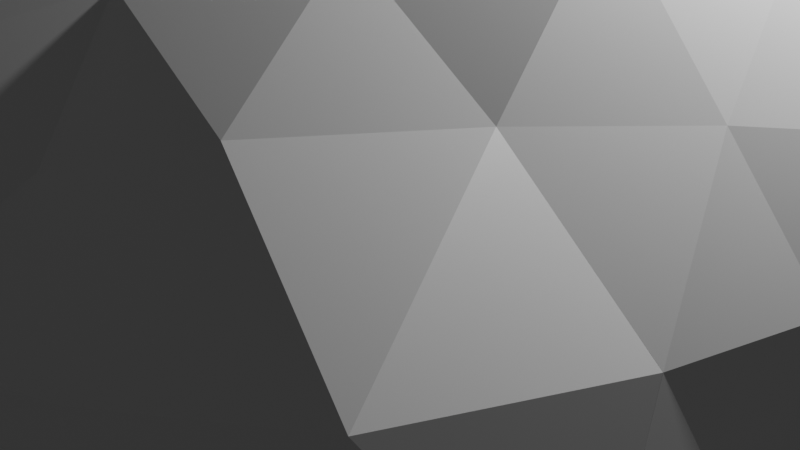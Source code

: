 # Source: asteroid_pieces.blend  (saved by Blender 4.3.34; exported with 4.5.12 LTS)
import bpy
from mathutils import Matrix  # noqa: F401  (used for matrix-valued properties, if any)

bpy.ops.wm.read_factory_settings(use_empty=True)
scene = bpy.context.scene
scene.name = 'Scene'

# ---- collections
col_collection = bpy.data.collections.new('Collection'); scene.collection.children.link(col_collection)

# ---- materials (node trees are filled in below, after node groups)
mat_surface = bpy.data.materials.new('Surface')
mat_hole = bpy.data.materials.new('Hole')
mat_holeborder = bpy.data.materials.new('HoleBorder')
mat_material = bpy.data.materials.new('Material')
mat_material.alpha_threshold = 0.0
mat_material.roughness = 0.5
mat_material.line_color = (0.0, 0.0, 0.0, 1.0)

# ---- material node trees
mat_surface.use_nodes = True; mat_surface.node_tree.nodes.clear()
_N = mat_surface.node_tree.nodes; _L = mat_surface.node_tree.links
n0 = _N.new('ShaderNodeBsdfPrincipled'); n0.name = 'Principled BSDF'; n0.location = (10, 300)
n1 = _N.new('ShaderNodeOutputMaterial'); n1.name = 'Material Output'; n1.location = (300, 300)
_L.new(n0.outputs[0], n1.inputs[0])
n1.is_active_output = True
mat_hole.use_nodes = True; mat_hole.node_tree.nodes.clear()
_N = mat_hole.node_tree.nodes; _L = mat_hole.node_tree.links
n0 = _N.new('ShaderNodeBsdfPrincipled'); n0.name = 'Principled BSDF'; n0.location = (10, 300)
n0.inputs[0].default_value = (0.0, 0.0, 0.0, 1.0)
n1 = _N.new('ShaderNodeOutputMaterial'); n1.name = 'Material Output'; n1.location = (300, 300)
_L.new(n0.outputs[0], n1.inputs[0])
n1.is_active_output = True
mat_holeborder.use_nodes = True; mat_holeborder.node_tree.nodes.clear()
_N = mat_holeborder.node_tree.nodes; _L = mat_holeborder.node_tree.links
n0 = _N.new('ShaderNodeBsdfPrincipled'); n0.name = 'Principled BSDF'; n0.location = (10, 300)
n0.inputs[0].default_value = (0.07199, 0.07199, 0.07199, 1.0)
n1 = _N.new('ShaderNodeOutputMaterial'); n1.name = 'Material Output'; n1.location = (300, 300)
_L.new(n0.outputs[0], n1.inputs[0])
n1.is_active_output = True
mat_material.use_nodes = True; mat_material.node_tree.nodes.clear()
_N = mat_material.node_tree.nodes; _L = mat_material.node_tree.links
n0 = _N.new('ShaderNodeOutputMaterial'); n0.name = 'Material Output'; n0.location = (300, 300)
n1 = _N.new('ShaderNodeBsdfPrincipled'); n1.name = 'Principled BSDF'; n1.location = (10, 300)
n1.inputs[3].default_value = 1.45
_L.new(n1.outputs[0], n0.inputs[0])
n0.is_active_output = True

# ---- world
world_world = bpy.data.worlds.new('World'); scene.world = world_world
world_world.use_nodes = True; world_world.node_tree.nodes.clear()
_N = world_world.node_tree.nodes; _L = world_world.node_tree.links
n0 = _N.new('ShaderNodeOutputWorld'); n0.name = 'World Output'; n0.location = (300, 300)
n1 = _N.new('ShaderNodeBackground'); n1.name = 'Background'; n1.location = (10, 300)
n1.inputs[0].default_value = (0.05088, 0.05088, 0.05088, 1.0)
_L.new(n1.outputs[0], n0.inputs[0])
n0.is_active_output = True
world_world.color = (0.05088, 0.05088, 0.05088)
world_world.sun_shadow_jitter_overblur = 0.0

# ---- cameras
cam_camera = bpy.data.cameras.new('Camera')
cam_camera.clip_end = 100.0
cam_camera.ortho_scale = 7.314

# ---- lights
light_light = bpy.data.lights.new('Light', 'POINT')
light_light.energy = 1000.0
light_light.shadow_soft_size = 0.1

# ---- meshes
me_icosphere_001 = bpy.data.meshes.new('Icosphere.001')
me_icosphere_001.from_pydata([(-3.528, 1.189, -0.7991), (1.794, 2.994, -0.7074), (0.3096, -1.6, 1.126), (-4.44, 0.8508, -1.717), (2.604, 3.061, -1.684), (1.039, 3.308, -1.823), (-4.418, -3.266, -0.2169), (-4.222, -1.532, -0.3644), (-4.146, 0.09693, -0.4593), (-2.404, 1.883, -0.5913), (-1.07, 2.538, -0.4714), (0.4012, 2.833, -0.5783), (3.15, 2.608, -0.2131), (3.976, 1.297, -0.235), (4.288, -0.3615, -0.622), (0.6757, -2.709, 1.728), (4.019, -1.507, 0.2049), (2.981, -1.529, 1.426), (1.593, -1.572, 1.76), (-0.669, -2.271, 1.236), (-1.86, -3.053, 1.091), (-0.6309, -0.881, 0.7485), (-1.831, 0.01271, 0.941), (-2.827, 0.7172, 0.1995), (0.6414, -0.4555, 0.9471), (1.049, 0.9557, 1.006), (1.501, 2.199, 0.2689), (2.068, -0.22, 1.305), (3.473, -0.1671, 0.5521), (2.701, 1.322, 0.672), (-0.4222, 0.5389, 0.9689), (-0.02007, 1.933, 0.5165), (-1.565, 1.432, 0.518), (-1.876, -1.53, 0.9643), (-3.118, -0.6908, 0.5168), (-3.233, -2.375, 0.5886), (2.161, -2.801, 1.66), (3.474, -2.825, 0.6286), (4.124, 0.4373, -1.799), (3.813, 2.217, -1.508), (-0.4201, 3.178, -1.72), (-5.065, -0.5211, -1.563), (-4.774, -2.405, -1.567), (0.7044, -3.33, -2.934)], [], [(0, 8, 23), (1, 11, 26), (18, 24, 2), (17, 27, 18), (16, 28, 17), (18, 27, 24), (27, 25, 24), (17, 28, 27), (28, 29, 27), (27, 29, 25), (29, 26, 25), (16, 14, 28), (14, 13, 28), (28, 13, 29), (13, 12, 29), (29, 12, 26), (12, 1, 26), (24, 21, 2), (25, 30, 24), (26, 31, 25), (24, 30, 21), (30, 22, 21), (25, 31, 30), (31, 32, 30), (30, 32, 22), (32, 23, 22), (26, 11, 31), (11, 10, 31), (31, 10, 32), (10, 9, 32), (32, 9, 23), (9, 0, 23), (21, 19, 2), (22, 33, 21), (23, 34, 22), (21, 33, 19), (33, 20, 19), (22, 34, 33), (34, 35, 33), (33, 35, 20), (23, 8, 34), (8, 7, 34), (34, 7, 35), (7, 6, 35), (19, 15, 2), (15, 18, 2), (15, 36, 18), (36, 17, 18), (36, 37, 17), (37, 16, 17), (38, 13, 14), (38, 39, 13), (39, 12, 13), (39, 4, 12), (4, 1, 12), (5, 11, 1), (5, 40, 11), (40, 10, 11), (3, 8, 0), (3, 41, 8), (41, 7, 8), (41, 42, 7), (42, 6, 7), (4, 5, 1), (35, 6, 43), (41, 3, 43), (15, 19, 43), (19, 20, 43), (10, 40, 43), (20, 35, 43), (42, 41, 43), (40, 5, 43), (3, 0, 43), (38, 14, 43), (16, 37, 43), (39, 38, 43), (5, 4, 43), (36, 15, 43), (14, 16, 43), (0, 9, 43), (4, 39, 43), (37, 36, 43), (9, 10, 43), (6, 42, 43)])
_uv = me_icosphere_001.uv_layers.new(name='UVMap')
_uv.uv.foreach_set('vector', [0.7273, 0.3149, 0.7727, 0.3149, 0.75, 0.3543, 0.5455, 0.3149, 0.5909, 0.3149, 0.5682, 0.3543, 0.4318, 0.433, 0.4773, 0.433, 0.4545, 0.4724, 0.4091, 0.3937, 0.4545, 0.3937, 0.4318, 0.433, 0.3864, 0.3543, 0.4318, 0.3543, 0.4091, 0.3937, 0.4318, 0.433, 0.4545, 0.3937, 0.4773, 0.433, 0.4545, 0.3937, 0.5, 0.3937, 0.4773, 0.433, 0.4091, 0.3937, 0.4318, 0.3543, 0.4545, 0.3937, 0.4318, 0.3543, 0.4773, 0.3543, 0.4545, 0.3937, 0.4545, 0.3937, 0.4773, 0.3543, 0.5, 0.3937, 0.4773, 0.3543, 0.5227, 0.3543, 0.5, 0.3937, 0.3864, 0.3543, 0.4091, 0.3149, 0.4318, 0.3543, 0.4091, 0.3149, 0.4545, 0.3149, 0.4318, 0.3543, 0.4318, 0.3543, 0.4545, 0.3149, 0.4773, 0.3543, 0.4545, 0.3149, 0.5, 0.3149, 0.4773, 0.3543, 0.4773, 0.3543, 0.5, 0.3149, 0.5227, 0.3543, 0.5, 0.3149, 0.5455, 0.3149, 0.5227, 0.3543, 0.6136, 0.433, 0.6591, 0.433, 0.6364, 0.4724, 0.5909, 0.3937, 0.6364, 0.3937, 0.6136, 0.433, 0.5682, 0.3543, 0.6136, 0.3543, 0.5909, 0.3937, 0.6136, 0.433, 0.6364, 0.3937, 0.6591, 0.433, 0.6364, 0.3937, 0.6818, 0.3937, 0.6591, 0.433, 0.5909, 0.3937, 0.6136, 0.3543, 0.6364, 0.3937, 0.6136, 0.3543, 0.6591, 0.3543, 0.6364, 0.3937, 0.6364, 0.3937, 0.6591, 0.3543, 0.6818, 0.3937, 0.6591, 0.3543, 0.7045, 0.3543, 0.6818, 0.3937, 0.5682, 0.3543, 0.5909, 0.3149, 0.6136, 0.3543, 0.5909, 0.3149, 0.6364, 0.3149, 0.6136, 0.3543, 0.6136, 0.3543, 0.6364, 0.3149, 0.6591, 0.3543, 0.6364, 0.3149, 0.6818, 0.3149, 0.6591, 0.3543, 0.6591, 0.3543, 0.6818, 0.3149, 0.7045, 0.3543, 0.6818, 0.3149, 0.7273, 0.3149, 0.7045, 0.3543, 0.7955, 0.433, 0.8409, 0.433, 0.8182, 0.4724, 0.7727, 0.3937, 0.8182, 0.3937, 0.7955, 0.433, 0.75, 0.3543, 0.7955, 0.3543, 0.7727, 0.3937, 0.7955, 0.433, 0.8182, 0.3937, 0.8409, 0.433, 0.8182, 0.3937, 0.8636, 0.3937, 0.8409, 0.433, 0.7727, 0.3937, 0.7955, 0.3543, 0.8182, 0.3937, 0.7955, 0.3543, 0.8409, 0.3543, 0.8182, 0.3937, 0.8182, 0.3937, 0.8409, 0.3543, 0.8636, 0.3937, 0.75, 0.3543, 0.7727, 0.3149, 0.7955, 0.3543, 0.7727, 0.3149, 0.8182, 0.3149, 0.7955, 0.3543, 0.7955, 0.3543, 0.8182, 0.3149, 0.8409, 0.3543, 0.8182, 0.3149, 0.8636, 0.3149, 0.8409, 0.3543, 0.06818, 0.433, 0.1136, 0.433, 0.09091, 0.4724, 0.25, 0.433, 0.2955, 0.433, 0.2727, 0.4724, 0.25, 0.433, 0.2727, 0.3937, 0.2955, 0.433, 0.2727, 0.3937, 0.3182, 0.3937, 0.2955, 0.433, 0.2727, 0.3937, 0.2955, 0.3543, 0.3182, 0.3937, 0.2955, 0.3543, 0.3409, 0.3543, 0.3182, 0.3937, 0.4318, 0.2756, 0.4545, 0.3149, 0.4091, 0.3149, 0.4318, 0.2756, 0.4773, 0.2756, 0.4545, 0.3149, 0.4773, 0.2756, 0.5, 0.3149, 0.4545, 0.3149, 0.4773, 0.2756, 0.5227, 0.2756, 0.5, 0.3149, 0.5227, 0.2756, 0.5455, 0.3149, 0.5, 0.3149, 0.5682, 0.2756, 0.5909, 0.3149, 0.5455, 0.3149, 0.5682, 0.2756, 0.6136, 0.2756, 0.5909, 0.3149, 0.6136, 0.2756, 0.6364, 0.3149, 0.5909, 0.3149, 0.75, 0.2756, 0.7727, 0.3149, 0.7273, 0.3149, 0.75, 0.2756, 0.7955, 0.2756, 0.7727, 0.3149, 0.7955, 0.2756, 0.8182, 0.3149, 0.7727, 0.3149, 0.7955, 0.2756, 0.8409, 0.2756, 0.8182, 0.3149, 0.8409, 0.2756, 0.8636, 0.3149, 0.8182, 0.3149, 0.5227, 0.2756, 0.5682, 0.2756, 0.5455, 0.3149, 0.8409, 0.3543, 0.8636, 0.3149, 0.8409, 0.3543, 0.7955, 0.2756, 0.75, 0.2756, 0.7955, 0.2756, 0.1136, 0.433, 0.06818, 0.433, 0.1136, 0.433, 0.8409, 0.433, 0.8636, 0.3937, 0.8409, 0.433, 0.6364, 0.3149, 0.6136, 0.2756, 0.6364, 0.3149, 0.8636, 0.3937, 0.8409, 0.3543, 0.8636, 0.3937, 0.8409, 0.2756, 0.7955, 0.2756, 0.8409, 0.2756, 0.6136, 0.2756, 0.5682, 0.2756, 0.6136, 0.2756, 0.75, 0.2756, 0.7273, 0.3149, 0.75, 0.2756, 0.4318, 0.2756, 0.4091, 0.3149, 0.4318, 0.2756, 0.3409, 0.3543, 0.2955, 0.3543, 0.3409, 0.3543, 0.4773, 0.2756, 0.4318, 0.2756, 0.4773, 0.2756, 0.5682, 0.2756, 0.5227, 0.2756, 0.5682, 0.2756, 0.2727, 0.3937, 0.25, 0.433, 0.2727, 0.3937, 0.4091, 0.3149, 0.3864, 0.3543, 0.4091, 0.3149, 0.7273, 0.3149, 0.6818, 0.3149, 0.7273, 0.3149, 0.5227, 0.2756, 0.4773, 0.2756, 0.5227, 0.2756, 0.2955, 0.3543, 0.2727, 0.3937, 0.2955, 0.3543, 0.6818, 0.3149, 0.6364, 0.3149, 0.6818, 0.3149, 0.8636, 0.3149, 0.8409, 0.2756, 0.8636, 0.3149])
me_icosphere_001.materials.append(mat_surface)
me_icosphere_001.update()
me_icosphere_002 = bpy.data.meshes.new('Icosphere.002')
me_icosphere_002.from_pydata([(-0.4729, -0.8078, -3.041), (2.31, -0.9224, 1.419), (-3.291, 0.4189, 1.747), (-0.1811, 0.04157, -3.808), (0.2562, 1.194, -4.538), (3.575, -0.05914, -3.384), (2.207, -0.6494, -3.48), (0.7459, -0.8683, -3.305), (-2.296, 3.406, -3.621), (-1.348, 3.447, -4.551), (-1.38, -0.01082, -3.128), (-2.377, 1.064, -3.208), (-2.932, 2.243, -3.138), (1.834, -2.055, 0.5238), (0.9609, -2.294, -0.8762), (0.1098, -1.384, -2.117), (4.833, -0.539, -2.25), (4.726, -1.768, -0.7792), (3.548, -1.561, 0.6719), (-3.793, 0.9932, 0.6459), (-3.878, 1.847, -0.8553), (-3.74, 2.68, -2.024), (-1.276, -0.9014, -2.092), (-2.355, -1.091, -0.8708), (-3.141, -0.567, 0.6884), (4.419, 0.8085, 1.839), (3.494, -0.3917, 1.817), (1.078, -1.392, 1.914), (-1.751, -1.569, 0.08538), (-2.322, -0.6057, 2.099), (-3.777, 1.636, 2.022), (1.317, 2.193, 3.967), (1.651, 1.029, 3.295), (1.996, -0.1022, 2.335), (-0.02741, 2.631, 3.475), (-1.219, 1.849, 3.33), (-2.521, 0.9623, 2.652), (-2.592, 2.528, 2.828), (0.1957, 1.269, 3.607), (-1.111, 0.1292, 3.153), (0.6174, -0.4101, 3.138), (2.803, 2.102, 3.899), (3.04, 0.9306, 2.618), (4.115, 2.077, 2.868), (-4.133, 2.497, 0.6722), (0.1841, -2.271, 0.08224), (-0.8023, -1.874, -0.8743), (0.6935, -2.131, 0.8992), (5.193, -0.9681, 1.073), (5.828, 0.1457, -0.8065), (5.505, 1.05, 0.6297), (-3.163, 0.4523, -0.858), (-3.368, 1.283, -2.209), (-2.41, 0.02628, -2.16), (2.733, -2.012, -0.8779), (1.639, -1.532, -2.255), (3.438, -1.385, -2.322), (-1.922, 2.215, -3.887), (-0.5624, 2.286, -4.615), (-1.051, 1.067, -3.845), (1.195, 0.1352, -4.23), (2.696, 0.4625, -4.471), (1.078, -2.71, 0.9564), (0.391, -2.899, -0.1456), (-2.219, -1.951, -0.1414), (-2.838, -1.539, 1.086), (0.4831, -2.188, 2.051), (1.096, 0.1143, 0.08993), (-2.194, -1.57, 2.196), (-1.298, -1.183, 3.234), (0.06265, -1.607, 3.222), (0.6591, -0.005669, -0.6109), (-0.997, -2.568, -0.1442), (-1.001, 0.5968, -0.6082), (-2.209, -1.263, 0.9953), (0.2524, -1.744, 1.711), (-1.732, -1.286, 1.818), (-1.025, -0.8569, 2.434), (-0.0163, -1.172, 2.425), (-0.8448, -2.026, 0.08333), (-1.394, 0.859, 0.1723), (0.7177, 0.4462, 0.7861), (-0.09954, 0.5951, 0.854), (-0.9845, 0.8396, 0.8784), (-0.3782, 1.208, 1.406), (0.4872, 0.9376, 1.399), (-0.6343, 0.4576, 0.1757), (-0.2235, 0.2048, -0.61), (0.2516, 0.2035, 0.1582), (0.8661, 3.128, -1.389)], [], [(0, 7, 15), (0, 15, 22), (1, 26, 33), (2, 29, 36), (37, 36, 35), (37, 30, 36), (30, 2, 36), (35, 38, 34), (36, 39, 35), (34, 38, 31), (38, 32, 31), (35, 39, 38), (39, 40, 38), (38, 40, 32), (40, 33, 32), (36, 29, 39), (40, 27, 33), (27, 1, 33), (32, 41, 31), (33, 42, 32), (32, 42, 41), (42, 43, 41), (33, 26, 42), (26, 25, 42), (42, 25, 43), (20, 19, 44), (44, 19, 30), (19, 2, 30), (24, 29, 2), (22, 46, 23), (23, 46, 72, 64), (39, 29, 68, 69), (27, 40, 70, 66), (46, 14, 63, 72), (14, 13, 62, 63), (40, 39, 69, 70), (22, 15, 46), (15, 14, 46), (13, 27, 66, 62), (29, 24, 65, 68), (24, 23, 64, 65), (13, 1, 27), (18, 26, 1), (17, 48, 18), (16, 49, 17), (18, 48, 26), (48, 25, 26), (17, 49, 48), (49, 50, 48), (48, 50, 25), (19, 24, 2), (20, 51, 19), (21, 52, 20), (19, 51, 24), (51, 23, 24), (20, 52, 51), (52, 53, 51), (51, 53, 23), (53, 22, 23), (21, 12, 52), (12, 11, 52), (52, 11, 53), (11, 10, 53), (53, 10, 22), (10, 0, 22), (13, 18, 1), (14, 54, 13), (15, 55, 14), (13, 54, 18), (54, 17, 18), (14, 55, 54), (55, 56, 54), (54, 56, 17), (56, 16, 17), (15, 7, 55), (7, 6, 55), (55, 6, 56), (6, 5, 56), (56, 5, 16), (9, 57, 8), (8, 57, 12), (57, 11, 12), (9, 58, 57), (58, 59, 57), (57, 59, 11), (59, 10, 11), (58, 4, 59), (4, 3, 59), (59, 3, 10), (3, 0, 10), (3, 7, 0), (4, 60, 3), (3, 60, 7), (60, 6, 7), (60, 61, 6), (61, 5, 6), (83, 82, 84), (84, 82, 85), (82, 81, 85), (73, 86, 80), (66, 70, 78, 75), (65, 64, 28, 74), (70, 69, 77, 78), (63, 62, 47, 45), (72, 63, 45, 79), (62, 66, 75, 47), (64, 72, 79, 28), (68, 65, 74, 76), (69, 68, 76, 77), (79, 45, 71, 87), (47, 75, 81, 67), (45, 47, 67, 71), (28, 79, 87, 73), (76, 74, 80, 83), (78, 77, 84, 85), (74, 28, 73, 80), (75, 78, 85, 81), (77, 76, 83, 84), (80, 86, 83), (86, 82, 83), (73, 87, 86), (87, 88, 86), (86, 88, 82), (88, 81, 82), (87, 71, 88), (71, 67, 88), (88, 67, 81), (50, 49, 89), (35, 34, 89), (9, 8, 89), (60, 4, 89), (5, 61, 89), (4, 58, 89), (43, 25, 89), (31, 41, 89), (37, 35, 89), (44, 30, 89), (21, 20, 89), (12, 21, 89), (30, 37, 89), (20, 44, 89), (61, 60, 89), (16, 5, 89), (58, 9, 89), (8, 12, 89), (25, 50, 89), (41, 43, 89), (34, 31, 89), (49, 16, 89)])
me_icosphere_002.polygons.foreach_set('material_index', [1, 1, 1, 1, 1, 1, 1, 1, 1, 1, 1, 1, 1, 1, 1, 1, 1, 1, 1, 1, 1, 1, 1, 1, 1, 1, 1, 1, 1, 1, 1, 1, 1, 1, 1, 1, 1, 1, 1, 1, 1, 1, 1, 1, 1, 1, 1, 1, 1, 1, 1, 1, 1, 1, 1, 1, 1, 1, 1, 1, 1, 1, 1, 1, 1, 1, 1, 1, 1, 1, 1, 1, 1, 1, 1, 1, 1, 1, 1, 1, 1, 1, 1, 1, 1, 1, 1, 1, 1, 1, 1, 1, 1, 1, 1, 1, 0, 0, 0, 0, 1, 1, 1, 1, 1, 1, 1, 1, 1, 2, 2, 2, 2, 2, 2, 2, 2, 2, 0, 0, 0, 0, 0, 0, 0, 0, 0, 1, 1, 1, 1, 1, 1, 1, 1, 1, 1, 1, 1, 1, 1, 1, 1, 1, 1, 1, 1, 1, 1])
_uv = me_icosphere_002.uv_layers.new(name='UVMap')
_uv.uv.foreach_set('vector', [0.09091, 0.1575, 0.1364, 0.1575, 0.1136, 0.1968, 0.09091, 0.1575, 0.1136, 0.1968, 0.06818, 0.1968, 0.1818, 0.3149, 0.2273, 0.3149, 0.2045, 0.3543, 0.0, 0.3149, 0.04545, 0.3149, 0.02273, 0.3543, 0.8409, 0.3543, 0.8864, 0.3543, 0.8636, 0.3937, 0.8409, 0.3543, 0.8636, 0.3149, 0.8864, 0.3543, 0.8636, 0.3149, 0.9091, 0.3149, 0.8864, 0.3543, 0.04545, 0.3937, 0.09091, 0.3937, 0.06818, 0.433, 0.02273, 0.3543, 0.06818, 0.3543, 0.04545, 0.3937, 0.06818, 0.433, 0.09091, 0.3937, 0.1136, 0.433, 0.09091, 0.3937, 0.1364, 0.3937, 0.1136, 0.433, 0.04545, 0.3937, 0.06818, 0.3543, 0.09091, 0.3937, 0.06818, 0.3543, 0.1136, 0.3543, 0.09091, 0.3937, 0.09091, 0.3937, 0.1136, 0.3543, 0.1364, 0.3937, 0.1136, 0.3543, 0.1591, 0.3543, 0.1364, 0.3937, 0.02273, 0.3543, 0.04545, 0.3149, 0.06818, 0.3543, 0.1136, 0.3543, 0.1364, 0.3149, 0.1591, 0.3543, 0.1364, 0.3149, 0.1818, 0.3149, 0.1591, 0.3543, 0.2273, 0.3937, 0.2727, 0.3937, 0.25, 0.433, 0.2045, 0.3543, 0.25, 0.3543, 0.2273, 0.3937, 0.2273, 0.3937, 0.25, 0.3543, 0.2727, 0.3937, 0.25, 0.3543, 0.2955, 0.3543, 0.2727, 0.3937, 0.2045, 0.3543, 0.2273, 0.3149, 0.25, 0.3543, 0.2273, 0.3149, 0.2727, 0.3149, 0.25, 0.3543, 0.25, 0.3543, 0.2727, 0.3149, 0.2955, 0.3543, 0.8636, 0.2362, 0.8864, 0.2756, 0.8409, 0.2756, 0.8409, 0.2756, 0.8864, 0.2756, 0.8636, 0.3149, 0.8864, 0.2756, 0.9091, 0.3149, 0.8636, 0.3149, 0.02273, 0.2756, 0.04545, 0.3149, 0.0, 0.3149, 0.06818, 0.1968, 0.09091, 0.2362, 0.04545, 0.2362, 0.04545, 0.2362, 0.09091, 0.2362, 0.09091, 0.2362, 0.04545, 0.2362, 0.06818, 0.3543, 0.04545, 0.3149, 0.04545, 0.3149, 0.06818, 0.3543, 0.1364, 0.3149, 0.1136, 0.3543, 0.1136, 0.3543, 0.1364, 0.3149, 0.09091, 0.2362, 0.1364, 0.2362, 0.1364, 0.2362, 0.09091, 0.2362, 0.1364, 0.2362, 0.1591, 0.2756, 0.1591, 0.2756, 0.1364, 0.2362, 0.1136, 0.3543, 0.06818, 0.3543, 0.06818, 0.3543, 0.1136, 0.3543, 0.06818, 0.1968, 0.1136, 0.1968, 0.09091, 0.2362, 0.1136, 0.1968, 0.1364, 0.2362, 0.09091, 0.2362, 0.1591, 0.2756, 0.1364, 0.3149, 0.1364, 0.3149, 0.1591, 0.2756, 0.04545, 0.3149, 0.02273, 0.2756, 0.02273, 0.2756, 0.04545, 0.3149, 0.9318, 0.2756, 0.9545, 0.2362, 0.9545, 0.2362, 0.9318, 0.2756, 0.1591, 0.2756, 0.1818, 0.3149, 0.1364, 0.3149, 0.2045, 0.2756, 0.2273, 0.3149, 0.1818, 0.3149, 0.2273, 0.2362, 0.25, 0.2756, 0.2045, 0.2756, 0.25, 0.1968, 0.2819, 0.2362, 0.2273, 0.2362, 0.2045, 0.2756, 0.25, 0.2756, 0.2273, 0.3149, 0.25, 0.2756, 0.2727, 0.3149, 0.2273, 0.3149, 0.2273, 0.2362, 0.2819, 0.2362, 0.25, 0.2756, 0.2819, 0.2362, 0.2955, 0.2756, 0.25, 0.2756, 0.25, 0.2756, 0.2955, 0.2756, 0.2727, 0.3149, 0.8864, 0.2756, 0.9318, 0.2756, 0.9091, 0.3149, 0.8636, 0.2362, 0.9091, 0.2362, 0.8864, 0.2756, 0.8409, 0.1968, 0.8864, 0.1968, 0.8636, 0.2362, 0.8864, 0.2756, 0.9091, 0.2362, 0.9318, 0.2756, 0.9091, 0.2362, 0.9545, 0.2362, 0.9318, 0.2756, 0.8636, 0.2362, 0.8864, 0.1968, 0.9091, 0.2362, 0.8864, 0.1968, 0.9318, 0.1968, 0.9091, 0.2362, 0.9091, 0.2362, 0.9318, 0.1968, 0.9545, 0.2362, 0.9318, 0.1968, 0.9773, 0.1968, 0.9545, 0.2362, 0.8409, 0.1968, 0.8636, 0.1575, 0.8864, 0.1968, 0.8636, 0.1575, 0.9091, 0.1575, 0.8864, 0.1968, 0.8864, 0.1968, 0.9091, 0.1575, 0.9318, 0.1968, 0.9091, 0.1575, 0.9545, 0.1575, 0.9318, 0.1968, 0.9318, 0.1968, 0.9545, 0.1575, 0.9773, 0.1968, 0.9545, 0.1575, 1.0, 0.1575, 0.9773, 0.1968, 0.1591, 0.2756, 0.2045, 0.2756, 0.1818, 0.3149, 0.1364, 0.2362, 0.1818, 0.2362, 0.1591, 0.2756, 0.1136, 0.1968, 0.1591, 0.1968, 0.1364, 0.2362, 0.1591, 0.2756, 0.1818, 0.2362, 0.2045, 0.2756, 0.1818, 0.2362, 0.2273, 0.2362, 0.2045, 0.2756, 0.1364, 0.2362, 0.1591, 0.1968, 0.1818, 0.2362, 0.1591, 0.1968, 0.2045, 0.1968, 0.1818, 0.2362, 0.1818, 0.2362, 0.2045, 0.1968, 0.2273, 0.2362, 0.2045, 0.1968, 0.25, 0.1968, 0.2273, 0.2362, 0.1136, 0.1968, 0.1364, 0.1575, 0.1591, 0.1968, 0.1364, 0.1575, 0.1818, 0.1575, 0.1591, 0.1968, 0.1591, 0.1968, 0.1818, 0.1575, 0.2045, 0.1968, 0.1818, 0.1575, 0.2273, 0.1575, 0.2045, 0.1968, 0.2045, 0.1968, 0.2273, 0.1575, 0.25, 0.1968, 0.8636, 0.07873, 0.8864, 0.1181, 0.8409, 0.1181, 0.8409, 0.1181, 0.8864, 0.1181, 0.8636, 0.1575, 0.8864, 0.1181, 0.9091, 0.1575, 0.8636, 0.1575, 0.8636, 0.07873, 0.9091, 0.07873, 0.8864, 0.1181, 0.9091, 0.07873, 0.9318, 0.1181, 0.8864, 0.1181, 0.8864, 0.1181, 0.9318, 0.1181, 0.9091, 0.1575, 0.9318, 0.1181, 0.9545, 0.1575, 0.9091, 0.1575, 0.9091, 0.07873, 0.9545, 0.07873, 0.9318, 0.1181, 0.9545, 0.07873, 0.9773, 0.1181, 0.9318, 0.1181, 0.9318, 0.1181, 0.9773, 0.1181, 0.9545, 0.1575, 0.9773, 0.1181, 1.0, 0.1575, 0.9545, 0.1575, 0.1136, 0.1181, 0.1364, 0.1575, 0.09091, 0.1575, 0.1364, 0.07873, 0.1591, 0.1181, 0.1136, 0.1181, 0.1136, 0.1181, 0.1591, 0.1181, 0.1364, 0.1575, 0.1591, 0.1181, 0.1818, 0.1575, 0.1364, 0.1575, 0.1591, 0.1181, 0.2045, 0.1181, 0.1818, 0.1575, 0.2045, 0.1181, 0.2273, 0.1575, 0.1818, 0.1575, 0.04545, 0.3149, 0.09091, 0.3149, 0.06818, 0.3543, 0.06818, 0.3543, 0.09091, 0.3149, 0.1136, 0.3543, 0.09091, 0.3149, 0.1364, 0.3149, 0.1136, 0.3543, 0.04545, 0.2362, 0.06818, 0.2756, 0.02273, 0.2756, 0.1364, 0.3149, 0.1136, 0.3543, 0.1136, 0.3543, 0.1364, 0.3149, 0.9318, 0.2756, 0.9545, 0.2362, 0.9545, 0.2362, 0.9318, 0.2756, 0.1136, 0.3543, 0.06818, 0.3543, 0.06818, 0.3543, 0.1136, 0.3543, 0.1364, 0.2362, 0.1591, 0.2756, 0.1591, 0.2756, 0.1364, 0.2362, 0.09091, 0.2362, 0.1364, 0.2362, 0.1364, 0.2362, 0.09091, 0.2362, 0.1591, 0.2756, 0.1364, 0.3149, 0.1364, 0.3149, 0.1591, 0.2756, 0.04545, 0.2362, 0.09091, 0.2362, 0.09091, 0.2362, 0.04545, 0.2362, 0.04545, 0.3149, 0.02273, 0.2756, 0.02273, 0.2756, 0.04545, 0.3149, 0.06818, 0.3543, 0.04545, 0.3149, 0.04545, 0.3149, 0.06818, 0.3543, 0.09091, 0.2362, 0.1364, 0.2362, 0.1364, 0.2362, 0.09091, 0.2362, 0.1591, 0.2756, 0.1364, 0.3149, 0.1364, 0.3149, 0.1591, 0.2756, 0.1364, 0.2362, 0.1591, 0.2756, 0.1591, 0.2756, 0.1364, 0.2362, 0.04545, 0.2362, 0.09091, 0.2362, 0.09091, 0.2362, 0.04545, 0.2362, 0.04545, 0.3149, 0.02273, 0.2756, 0.02273, 0.2756, 0.04545, 0.3149, 0.1136, 0.3543, 0.06818, 0.3543, 0.06818, 0.3543, 0.1136, 0.3543, 0.9318, 0.2756, 0.9545, 0.2362, 0.9545, 0.2362, 0.9318, 0.2756, 0.1364, 0.3149, 0.1136, 0.3543, 0.1136, 0.3543, 0.1364, 0.3149, 0.06818, 0.3543, 0.04545, 0.3149, 0.04545, 0.3149, 0.06818, 0.3543, 0.02273, 0.2756, 0.06818, 0.2756, 0.04545, 0.3149, 0.06818, 0.2756, 0.09091, 0.3149, 0.04545, 0.3149, 0.04545, 0.2362, 0.09091, 0.2362, 0.06818, 0.2756, 0.09091, 0.2362, 0.1136, 0.2756, 0.06818, 0.2756, 0.06818, 0.2756, 0.1136, 0.2756, 0.09091, 0.3149, 0.1136, 0.2756, 0.1364, 0.3149, 0.09091, 0.3149, 0.09091, 0.2362, 0.1364, 0.2362, 0.1136, 0.2756, 0.1364, 0.2362, 0.1591, 0.2756, 0.1136, 0.2756, 0.1136, 0.2756, 0.1591, 0.2756, 0.1364, 0.3149, 0.2955, 0.2756, 0.2819, 0.2362, 0.2955, 0.2756, 0.04545, 0.3937, 0.06818, 0.433, 0.04545, 0.3937, 0.8636, 0.07873, 0.8409, 0.1181, 0.8636, 0.07873, 0.1591, 0.1181, 0.1364, 0.07873, 0.1591, 0.1181, 0.2273, 0.1575, 0.2045, 0.1181, 0.2273, 0.1575, 0.9545, 0.07873, 0.9091, 0.07873, 0.9545, 0.07873, 0.2955, 0.3543, 0.2727, 0.3149, 0.2955, 0.3543, 0.25, 0.433, 0.2727, 0.3937, 0.25, 0.433, 0.8409, 0.3543, 0.8636, 0.3937, 0.8409, 0.3543, 0.8409, 0.2756, 0.8636, 0.3149, 0.8409, 0.2756, 0.8409, 0.1968, 0.8636, 0.2362, 0.8409, 0.1968, 0.8636, 0.1575, 0.8409, 0.1968, 0.8636, 0.1575, 0.8636, 0.3149, 0.8409, 0.3543, 0.8636, 0.3149, 0.8636, 0.2362, 0.8409, 0.2756, 0.8636, 0.2362, 0.2045, 0.1181, 0.1591, 0.1181, 0.2045, 0.1181, 0.25, 0.1968, 0.2273, 0.1575, 0.25, 0.1968, 0.9091, 0.07873, 0.8636, 0.07873, 0.9091, 0.07873, 0.8409, 0.1181, 0.8636, 0.1575, 0.8409, 0.1181, 0.2727, 0.3149, 0.2955, 0.2756, 0.2727, 0.3149, 0.2727, 0.3937, 0.2955, 0.3543, 0.2727, 0.3937, 0.06818, 0.433, 0.1136, 0.433, 0.06818, 0.433, 0.2819, 0.2362, 0.25, 0.1968, 0.2819, 0.2362])
me_icosphere_002.materials.append(mat_hole)
me_icosphere_002.materials.append(mat_surface)
me_icosphere_002.materials.append(mat_holeborder)
me_icosphere_002.update()
me_icosphere_003 = bpy.data.meshes.new('Icosphere.003')
me_icosphere_003.from_pydata([(-2.654, -0.05409, -2.942), (1.047, -2.716, -0.3214), (1.813, -0.04471, 4.179), (-3.279, -2.241, -1.73), (-2.927, -1.145, -2.644), (-1.661, -0.7893, -2.812), (-0.5247, -1.586, -2.303), (0.398, -2.255, -1.341), (0.04017, -3.494, -0.5761), (-0.09184, 1.093, 1.467), (1.648, -1.436, -0.7867), (-4.883, 0.01243, -1.743), (-3.787, -0.0002792, -2.69), (-3.469, 2.439, -2.262), (-3.065, 1.1, -2.733), (2.136, -0.7792, 3.203), (2.294, -1.669, 1.934), (1.939, -2.403, 0.6109), (1.622, 2.135, 0.4948), (1.713, 1.307, 1.909), (1.982, 0.6266, 3.164), (1.298, -3.974, 0.5583), (0.7195, 3.331, 0.7014), (1.506, -1.235, 4.458), (0.8837, -2.627, 4.647), (1.395, 1.106, 4.425), (1.125, -0.0401, 5.252), (0.5802, -1.358, 5.675), (1.231, 1.904, 3.248), (0.9763, 2.693, 1.922), (2.292, -3.289, 2.001), (1.97, -2.385, 3.438), (2.405, -0.03327, 1.929), (2.39, -0.7692, 0.3214), (2.368, 0.8571, 0.3219), (-2.097, 1.829, -1.943), (-2.413, 3.341, -1.574), (-4.422, 1.276, -2.474), (-4.098, -1.149, -1.807), (0.9036, -0.7661, -1.866), (-0.3703, -0.02033, -2.345), (-2.34, -3.3, -1.422), (-1.927, -2.088, -2.396), (-0.8397, -2.973, -1.663), (1.144, 2.657, -0.4921), (-0.07548, -1.138, 0.6668), (-1.796, 0.5555, -2.316), (-0.6001, 1.333, -1.758), (0.5152, 2.163, -1.37), (-0.008185, 3.338, -0.5277), (-0.9688, 2.672, -1.323), (0.04339, -0.2075, 0.5952), (2.107, -0.8506, -1.344), (2.236, 2.067, -0.4042), (2.704, -0.3135, -0.4517), (2.686, 0.9961, -0.4513), (1.507, -0.3111, -2.214), (0.481, 0.2895, -2.599), (1.701, 2.446, -1.107), (0.441, 1.42, -2.35), (1.194, 2.048, -1.814), (0.3878, -0.7216, 1.359), (0.3742, 0.2943, 1.359), (-0.5408, -0.7197, -0.00766), (-1.337, -0.2538, -0.3068), (-0.3904, 1.419, 0.8508), (-0.08774, 0.7102, 0.6738), (-1.48, 0.5915, 0.05983), (-0.7834, 1.11, 0.3024), (-0.6031, 0.263, 0.1133), (-2.677, -0.2877, 1.37)], [], [(0, 5, 4), (1, 7, 10), (0, 4, 12), (0, 12, 14), (0, 14, 46), (1, 10, 17), (44, 49, 22), (1, 17, 21), (44, 22, 18), (2, 25, 26), (24, 23, 27), (27, 23, 26), (23, 2, 26), (20, 25, 2), (19, 28, 20), (18, 29, 19), (20, 28, 25), (19, 29, 28), (18, 22, 29), (31, 23, 24), (21, 17, 30), (17, 16, 30), (30, 16, 31), (16, 15, 31), (31, 15, 23), (15, 2, 23), (8, 1, 21), (15, 20, 2), (16, 32, 15), (17, 33, 16), (15, 32, 20), (32, 19, 20), (16, 33, 32), (33, 34, 32), (32, 34, 19), (34, 18, 19), (17, 10, 33), (62, 66, 9), (51, 66, 62), (61, 51, 62), (45, 51, 61), (40, 47, 59, 57), (35, 36, 50), (46, 14, 35), (14, 13, 35), (35, 13, 36), (14, 37, 13), (14, 12, 37), (12, 11, 37), (12, 38, 11), (12, 4, 38), (4, 3, 38), (34, 33, 54, 55), (10, 7, 39), (7, 6, 39), (39, 6, 40), (6, 5, 40), (40, 5, 46), (5, 0, 46), (4, 42, 3), (3, 42, 41), (42, 43, 41), (4, 5, 42), (5, 6, 42), (42, 6, 43), (6, 7, 43), (43, 7, 8), (7, 1, 8), (48, 49, 44), (47, 50, 48), (46, 35, 47), (48, 50, 49), (47, 35, 50), (47, 48, 60, 59), (39, 40, 57, 56), (18, 34, 55, 53), (33, 10, 52, 54), (48, 44, 58, 60), (44, 18, 53, 58), (10, 39, 56, 52), (40, 46, 47), (57, 59, 67, 64), (52, 56, 63, 45), (60, 58, 65, 68), (55, 54, 61, 62), (53, 55, 62, 9), (59, 60, 68, 67), (56, 57, 64, 63), (58, 53, 9, 65), (54, 52, 45, 61), (66, 65, 9), (45, 63, 51), (66, 68, 65), (51, 69, 66), (66, 69, 68), (69, 67, 68), (51, 63, 69), (63, 64, 69), (69, 64, 67), (22, 49, 70), (37, 11, 70), (43, 8, 70), (29, 22, 70), (11, 38, 70), (36, 13, 70), (26, 25, 70), (21, 30, 70), (27, 26, 70), (30, 31, 70), (25, 28, 70), (13, 37, 70), (50, 36, 70), (8, 21, 70), (24, 27, 70), (38, 3, 70), (31, 24, 70), (41, 43, 70), (49, 50, 70), (28, 29, 70), (3, 41, 70)])
me_icosphere_003.polygons.foreach_set('material_index', [0, 0, 0, 0, 0, 0, 0, 0, 0, 0, 0, 0, 0, 0, 0, 0, 0, 0, 0, 0, 0, 0, 0, 0, 0, 0, 0, 0, 0, 0, 0, 0, 0, 0, 0, 0, 0, 1, 1, 1, 1, 0, 0, 0, 0, 0, 0, 0, 0, 0, 0, 0, 0, 0, 0, 0, 0, 0, 0, 0, 0, 0, 0, 0, 0, 0, 0, 0, 0, 0, 0, 0, 0, 0, 0, 0, 0, 0, 0, 0, 0, 2, 2, 2, 2, 2, 2, 2, 2, 2, 1, 1, 1, 1, 1, 1, 1, 1, 1, 0, 0, 0, 0, 0, 0, 0, 0, 0, 0, 0, 0, 0, 0, 0, 0, 0, 0, 0, 0, 0])
_uv = me_icosphere_003.uv_layers.new(name='UVMap')
_uv.uv.foreach_set('vector', [0.1818, 0.0, 0.2045, 0.03937, 0.1591, 0.03937, 0.2727, 0.1575, 0.2955, 0.1181, 0.3182, 0.1575, 0.9091, 0.0, 0.9318, 0.03937, 0.8864, 0.03937, 0.7273, 0.0, 0.75, 0.03937, 0.7045, 0.03937, 0.5455, 0.0, 0.5682, 0.03937, 0.5227, 0.03937, 0.2727, 0.1575, 0.3182, 0.1575, 0.2955, 0.1968, 0.4545, 0.1575, 0.5, 0.1575, 0.4773, 0.1968, 0.2727, 0.1575, 0.2955, 0.1968, 0.25, 0.1968, 0.4545, 0.1575, 0.4773, 0.1968, 0.4318, 0.1968, 0.3636, 0.3149, 0.4091, 0.3149, 0.3864, 0.3543, 0.2727, 0.3149, 0.3182, 0.3149, 0.2955, 0.3543, 0.2955, 0.3543, 0.3182, 0.3149, 0.3409, 0.3543, 0.3182, 0.3149, 0.3636, 0.3149, 0.3409, 0.3543, 0.3864, 0.2756, 0.4091, 0.3149, 0.3636, 0.3149, 0.4091, 0.2362, 0.4318, 0.2756, 0.3864, 0.2756, 0.4318, 0.1968, 0.4545, 0.2362, 0.4091, 0.2362, 0.3864, 0.2756, 0.4318, 0.2756, 0.4091, 0.3149, 0.4091, 0.2362, 0.4545, 0.2362, 0.4318, 0.2756, 0.4318, 0.1968, 0.4773, 0.1968, 0.4545, 0.2362, 0.2955, 0.2756, 0.3182, 0.3149, 0.2727, 0.3149, 0.25, 0.1968, 0.2955, 0.1968, 0.2819, 0.2362, 0.2955, 0.1968, 0.3182, 0.2362, 0.2819, 0.2362, 0.2819, 0.2362, 0.3182, 0.2362, 0.2955, 0.2756, 0.3182, 0.2362, 0.3409, 0.2756, 0.2955, 0.2756, 0.2955, 0.2756, 0.3409, 0.2756, 0.3182, 0.3149, 0.3409, 0.2756, 0.3636, 0.3149, 0.3182, 0.3149, 0.2273, 0.1575, 0.2727, 0.1575, 0.25, 0.1968, 0.3409, 0.2756, 0.3864, 0.2756, 0.3636, 0.3149, 0.3182, 0.2362, 0.3636, 0.2362, 0.3409, 0.2756, 0.2955, 0.1968, 0.3409, 0.1968, 0.3182, 0.2362, 0.3409, 0.2756, 0.3636, 0.2362, 0.3864, 0.2756, 0.3636, 0.2362, 0.4091, 0.2362, 0.3864, 0.2756, 0.3182, 0.2362, 0.3409, 0.1968, 0.3636, 0.2362, 0.3409, 0.1968, 0.3864, 0.1968, 0.3636, 0.2362, 0.3636, 0.2362, 0.3864, 0.1968, 0.4091, 0.2362, 0.3864, 0.1968, 0.4318, 0.1968, 0.4091, 0.2362, 0.2955, 0.1968, 0.3182, 0.1575, 0.3409, 0.1968, 0.3864, 0.1968, 0.4091, 0.1575, 0.4318, 0.1968, 0.3636, 0.1575, 0.4091, 0.1575, 0.3864, 0.1968, 0.3409, 0.1968, 0.3636, 0.1575, 0.3864, 0.1968, 0.3182, 0.1575, 0.3636, 0.1575, 0.3409, 0.1968, 0.3636, 0.07873, 0.4091, 0.07873, 0.4091, 0.07873, 0.3636, 0.07873, 0.5455, 0.07873, 0.5682, 0.1181, 0.5227, 0.1181, 0.5227, 0.03937, 0.5682, 0.03937, 0.5455, 0.07873, 0.5682, 0.03937, 0.5909, 0.07873, 0.5455, 0.07873, 0.5455, 0.07873, 0.5909, 0.07873, 0.5682, 0.1181, 0.7045, 0.03937, 0.7273, 0.07873, 0.6818, 0.07873, 0.7045, 0.03937, 0.75, 0.03937, 0.7273, 0.07873, 0.75, 0.03937, 0.7727, 0.07873, 0.7273, 0.07873, 0.8864, 0.03937, 0.9091, 0.07873, 0.8636, 0.07873, 0.8864, 0.03937, 0.9318, 0.03937, 0.9091, 0.07873, 0.9318, 0.03937, 0.9545, 0.07873, 0.9091, 0.07873, 0.3864, 0.1968, 0.3409, 0.1968, 0.3409, 0.1968, 0.3864, 0.1968, 0.3182, 0.1575, 0.2955, 0.1181, 0.3409, 0.1181, 0.2955, 0.1181, 0.3182, 0.07873, 0.3409, 0.1181, 0.3409, 0.1181, 0.3182, 0.07873, 0.3636, 0.07873, 0.3182, 0.07873, 0.3409, 0.03937, 0.3636, 0.07873, 0.3636, 0.07873, 0.3409, 0.03937, 0.3864, 0.03937, 0.3409, 0.03937, 0.3636, 0.0, 0.3864, 0.03937, 0.1591, 0.03937, 0.1818, 0.07873, 0.1364, 0.07873, 0.1364, 0.07873, 0.1818, 0.07873, 0.1591, 0.1181, 0.1818, 0.07873, 0.2045, 0.1181, 0.1591, 0.1181, 0.1591, 0.03937, 0.2045, 0.03937, 0.1818, 0.07873, 0.2045, 0.03937, 0.2273, 0.07873, 0.1818, 0.07873, 0.1818, 0.07873, 0.2273, 0.07873, 0.2045, 0.1181, 0.2273, 0.07873, 0.25, 0.1181, 0.2045, 0.1181, 0.2045, 0.1181, 0.25, 0.1181, 0.2273, 0.1575, 0.25, 0.1181, 0.2727, 0.1575, 0.2273, 0.1575, 0.4773, 0.1181, 0.5, 0.1575, 0.4545, 0.1575, 0.5, 0.07873, 0.5227, 0.1181, 0.4773, 0.1181, 0.5227, 0.03937, 0.5455, 0.07873, 0.5, 0.07873, 0.4773, 0.1181, 0.5227, 0.1181, 0.5, 0.1575, 0.5, 0.07873, 0.5455, 0.07873, 0.5227, 0.1181, 0.5, 0.07873, 0.4773, 0.1181, 0.4773, 0.1181, 0.5, 0.07873, 0.3409, 0.1181, 0.3636, 0.07873, 0.3636, 0.07873, 0.3409, 0.1181, 0.4318, 0.1968, 0.3864, 0.1968, 0.3864, 0.1968, 0.4318, 0.1968, 0.3409, 0.1968, 0.3182, 0.1575, 0.3182, 0.1575, 0.3409, 0.1968, 0.4773, 0.1181, 0.4545, 0.1575, 0.4545, 0.1575, 0.4773, 0.1181, 0.4545, 0.1575, 0.4318, 0.1968, 0.4318, 0.1968, 0.4545, 0.1575, 0.3182, 0.1575, 0.3409, 0.1181, 0.3409, 0.1181, 0.3182, 0.1575, 0.3636, 0.07873, 0.3864, 0.03937, 0.4091, 0.07873, 0.3636, 0.07873, 0.4091, 0.07873, 0.4091, 0.07873, 0.3636, 0.07873, 0.3182, 0.1575, 0.3409, 0.1181, 0.3409, 0.1181, 0.3182, 0.1575, 0.4773, 0.1181, 0.4545, 0.1575, 0.4545, 0.1575, 0.4773, 0.1181, 0.3864, 0.1968, 0.3409, 0.1968, 0.3409, 0.1968, 0.3864, 0.1968, 0.4318, 0.1968, 0.3864, 0.1968, 0.3864, 0.1968, 0.4318, 0.1968, 0.5, 0.07873, 0.4773, 0.1181, 0.4773, 0.1181, 0.5, 0.07873, 0.3409, 0.1181, 0.3636, 0.07873, 0.3636, 0.07873, 0.3409, 0.1181, 0.4545, 0.1575, 0.4318, 0.1968, 0.4318, 0.1968, 0.4545, 0.1575, 0.3409, 0.1968, 0.3182, 0.1575, 0.3182, 0.1575, 0.3409, 0.1968, 0.4091, 0.1575, 0.4545, 0.1575, 0.4318, 0.1968, 0.3182, 0.1575, 0.3409, 0.1181, 0.3636, 0.1575, 0.4091, 0.1575, 0.4318, 0.1181, 0.4545, 0.1575, 0.3636, 0.1575, 0.3864, 0.1181, 0.4091, 0.1575, 0.4091, 0.1575, 0.3864, 0.1181, 0.4318, 0.1181, 0.3864, 0.1181, 0.4091, 0.07873, 0.4318, 0.1181, 0.3636, 0.1575, 0.3409, 0.1181, 0.3864, 0.1181, 0.3409, 0.1181, 0.3636, 0.07873, 0.3864, 0.1181, 0.3864, 0.1181, 0.3636, 0.07873, 0.4091, 0.07873, 0.4773, 0.1968, 0.5, 0.1575, 0.4773, 0.1968, 0.7273, 0.07873, 0.7727, 0.07873, 0.7273, 0.07873, 0.2045, 0.1181, 0.2273, 0.1575, 0.2045, 0.1181, 0.4545, 0.2362, 0.4773, 0.1968, 0.4545, 0.2362, 0.8636, 0.07873, 0.9091, 0.07873, 0.8636, 0.07873, 0.5682, 0.1181, 0.5909, 0.07873, 0.5682, 0.1181, 0.3864, 0.3543, 0.4091, 0.3149, 0.3864, 0.3543, 0.25, 0.1968, 0.2819, 0.2362, 0.25, 0.1968, 0.2955, 0.3543, 0.3409, 0.3543, 0.2955, 0.3543, 0.2819, 0.2362, 0.2955, 0.2756, 0.2819, 0.2362, 0.4091, 0.3149, 0.4318, 0.2756, 0.4091, 0.3149, 0.6818, 0.07873, 0.7273, 0.07873, 0.6818, 0.07873, 0.5227, 0.1181, 0.5682, 0.1181, 0.5227, 0.1181, 0.2273, 0.1575, 0.25, 0.1968, 0.2273, 0.1575, 0.2727, 0.3149, 0.2955, 0.3543, 0.2727, 0.3149, 0.9091, 0.07873, 0.9545, 0.07873, 0.9091, 0.07873, 0.2955, 0.2756, 0.2727, 0.3149, 0.2955, 0.2756, 0.1591, 0.1181, 0.2045, 0.1181, 0.1591, 0.1181, 0.5, 0.1575, 0.5227, 0.1181, 0.5, 0.1575, 0.4318, 0.2756, 0.4545, 0.2362, 0.4318, 0.2756, 0.1364, 0.07873, 0.1591, 0.1181, 0.1364, 0.07873])
me_icosphere_003.materials.append(mat_surface)
me_icosphere_003.materials.append(mat_hole)
me_icosphere_003.materials.append(mat_holeborder)
me_icosphere_003.update()
me_icosphere_004 = bpy.data.meshes.new('Icosphere.004')
me_icosphere_004.from_pydata([(-2.516, -2.727, -1.242), (0.2628, 1.162, -1.436), (-2.262, -0.05266, 3.007), (-1.671, -2.737, -2.054), (-0.7229, -2.696, -2.984), (-2.307, -3.9, -1.571), (0.3526, 0.8199, -2.577), (0.6908, -0.2696, -3.503), (-2.385, -1.556, -1.61), (-1.926, -0.2494, -1.919), (-0.8251, 0.6567, -1.753), (1.378, 1.525, -1.792), (2.817, 1.283, -1.906), (-3.253, -4.297, 0.7118), (-3.115, -3.464, -0.4569), (-1.859, 0.5268, 1.958), (0.745, -0.5181, -0.5186), (0.1163, -0.81, -0.702), (-3.292, -1.978, -0.4985), (-3.612, -1.105, 0.7509), (-3.174, -0.3904, 2.089), (3.87, 1.82, 2.122), (4.448, 1.298, 0.7088), (4.88, 0.6224, -0.5393), (0.8882, 1.569, -0.4599), (1.544, 2.136, 0.7162), (2.306, 2.067, 1.983), (-1.137, 0.6415, 3.215), (0.1963, 1.296, 3.335), (5.391, -0.8039, 2.007), (5.137, -0.0156, 0.6814), (5.08, 0.9753, 2.298), (0.8465, 1.937, 2.086), (-0.4812, -0.885, 1.442), (-0.5448, 1.176, 2.065), (-3.798, -1.762, 2.243), (-3.755, -2.684, 0.7278), (-3.508, -3.646, 2.239), (3.057, 2.009, 0.7073), (3.747, 1.505, -0.676), (2.205, 1.993, -0.6726), (-2.514, 0.1423, 0.7085), (-1.711, 0.4568, -0.627), (-2.817, -0.617, -0.6767), (1.747, 0.6331, -2.814), (-0.7255, -0.1199, -2.912), (-0.2618, -1.432, -3.715), (-1.444, -1.442, -2.671), (-1.962, 1.42, 1.571), (-1.127, 1.525, -1.427), (-0.2479, 1.933, -1.171), (0.2573, 2.262, -0.3827), (0.7873, 2.72, 0.5675), (0.2236, 2.559, 1.674), (-0.9003, 1.945, 1.657), (-2.491, 1.109, 0.5613), (-1.842, 1.364, -0.5176), (-0.1238, -0.8295, 0.7314), (0.2406, -0.3452, 0.06258), (0.934, 0.1225, 0.02835), (1.172, 0.4502, 0.708), (0.7687, 0.3353, 1.5), (0.585, -0.06947, 0.7307), (0.1059, -0.1045, 1.487), (-0.8597, -1.107, 0.7204), (-0.3954, -0.9255, -0.05138), (4.152, 0.6302, -1.768), (3.192, -0.03655, -2.564), (1.441, -3.053, 0.3642)], [], [(0, 5, 14), (16, 17, 58), (0, 14, 18), (16, 58, 59), (31, 21, 68), (23, 22, 30), (30, 22, 31), (22, 21, 31), (25, 32, 26), (59, 62, 60), (60, 62, 61), (10, 42, 56, 49), (32, 34, 28), (34, 27, 28), (1, 10, 49, 50), (41, 15, 48, 55), (42, 41, 55, 56), (34, 32, 53, 54), (34, 15, 27), (15, 2, 27), (19, 35, 20), (18, 36, 19), (19, 36, 35), (36, 37, 35), (18, 14, 36), (14, 13, 36), (36, 13, 37), (22, 38, 21), (23, 39, 22), (21, 38, 26), (38, 25, 26), (22, 39, 38), (39, 40, 38), (38, 40, 25), (40, 24, 25), (23, 66, 39), (66, 12, 39), (39, 12, 40), (12, 11, 40), (40, 11, 24), (11, 1, 24), (15, 20, 2), (25, 24, 51, 52), (15, 34, 54, 48), (15, 41, 20), (41, 19, 20), (32, 25, 52, 53), (42, 43, 41), (41, 43, 19), (43, 18, 19), (24, 1, 50, 51), (10, 9, 42), (42, 9, 43), (9, 8, 43), (43, 8, 18), (8, 0, 18), (67, 12, 66), (67, 44, 12), (44, 11, 12), (7, 6, 44), (44, 6, 11), (6, 1, 11), (6, 10, 1), (7, 45, 6), (6, 45, 10), (45, 9, 10), (7, 46, 45), (46, 47, 45), (45, 47, 9), (47, 8, 9), (46, 4, 47), (4, 3, 47), (47, 3, 8), (3, 0, 8), (3, 5, 0), (52, 51, 59, 60), (54, 53, 61, 63), (56, 55, 64, 65), (49, 56, 65, 17), (53, 52, 60, 61), (48, 54, 63, 33), (50, 49, 17, 16), (55, 48, 33, 64), (51, 50, 16, 59), (62, 63, 61), (59, 58, 62), (58, 57, 62), (62, 57, 63), (57, 33, 63), (57, 64, 33), (58, 65, 57), (57, 65, 64), (58, 17, 65), (13, 14, 68), (35, 37, 68), (46, 7, 68), (32, 28, 68), (30, 31, 68), (66, 23, 68), (5, 3, 68), (29, 30, 68), (14, 5, 68), (31, 29, 68), (23, 30, 68), (44, 67, 68), (37, 13, 68), (27, 2, 68), (4, 46, 68), (2, 20, 68), (20, 35, 68), (7, 44, 68), (21, 26, 68), (28, 27, 68), (26, 32, 68), (67, 66, 68), (3, 4, 68)])
me_icosphere_004.polygons.foreach_set('material_index', [0, 1, 0, 1, 0, 0, 0, 0, 0, 1, 1, 0, 0, 0, 0, 0, 0, 0, 0, 0, 0, 0, 0, 0, 0, 0, 0, 0, 0, 0, 0, 0, 0, 0, 0, 0, 0, 0, 0, 0, 0, 0, 0, 0, 0, 0, 0, 0, 0, 0, 0, 0, 0, 0, 0, 0, 0, 0, 0, 0, 0, 0, 0, 0, 0, 0, 0, 0, 0, 0, 0, 0, 0, 0, 0, 2, 2, 2, 2, 2, 2, 2, 2, 2, 1, 1, 1, 1, 1, 1, 1, 1, 1, 0, 0, 0, 0, 0, 0, 0, 0, 0, 0, 0, 0, 0, 0, 0, 0, 0, 0, 0, 0, 0, 0, 0])
_uv = me_icosphere_004.uv_layers.new(name='UVMap')
_uv.uv.foreach_set('vector', [0.8182, 0.1575, 0.8636, 0.1575, 0.8409, 0.1968, 0.6364, 0.1575, 0.6818, 0.1575, 0.6591, 0.1968, 0.8182, 0.1575, 0.8409, 0.1968, 0.7955, 0.1968, 0.6364, 0.1575, 0.6591, 0.1968, 0.6136, 0.1968, 0.4773, 0.2756, 0.5227, 0.2756, 0.4773, 0.2756, 0.4773, 0.1968, 0.5, 0.2362, 0.4545, 0.2362, 0.4545, 0.2362, 0.5, 0.2362, 0.4773, 0.2756, 0.5, 0.2362, 0.5227, 0.2756, 0.4773, 0.2756, 0.5909, 0.2362, 0.6136, 0.2756, 0.5682, 0.2756, 0.6136, 0.1968, 0.6364, 0.2362, 0.5909, 0.2362, 0.5909, 0.2362, 0.6364, 0.2362, 0.6136, 0.2756, 0.6818, 0.1575, 0.7045, 0.1968, 0.7045, 0.1968, 0.6818, 0.1575, 0.6136, 0.2756, 0.6591, 0.2756, 0.6364, 0.3149, 0.6591, 0.2756, 0.6818, 0.3149, 0.6364, 0.3149, 0.6364, 0.1575, 0.6818, 0.1575, 0.6818, 0.1575, 0.6364, 0.1575, 0.7273, 0.2362, 0.7045, 0.2756, 0.7045, 0.2756, 0.7273, 0.2362, 0.7045, 0.1968, 0.7273, 0.2362, 0.7273, 0.2362, 0.7045, 0.1968, 0.6591, 0.2756, 0.6136, 0.2756, 0.6136, 0.2756, 0.6591, 0.2756, 0.6591, 0.2756, 0.7045, 0.2756, 0.6818, 0.3149, 0.7045, 0.2756, 0.7273, 0.3149, 0.6818, 0.3149, 0.7727, 0.2362, 0.7955, 0.2756, 0.75, 0.2756, 0.7955, 0.1968, 0.8182, 0.2362, 0.7727, 0.2362, 0.7727, 0.2362, 0.8182, 0.2362, 0.7955, 0.2756, 0.8182, 0.2362, 0.8409, 0.2756, 0.7955, 0.2756, 0.7955, 0.1968, 0.8409, 0.1968, 0.8182, 0.2362, 0.8409, 0.1968, 0.8636, 0.2362, 0.8182, 0.2362, 0.8182, 0.2362, 0.8636, 0.2362, 0.8409, 0.2756, 0.5, 0.2362, 0.5455, 0.2362, 0.5227, 0.2756, 0.4773, 0.1968, 0.5227, 0.1968, 0.5, 0.2362, 0.5227, 0.2756, 0.5455, 0.2362, 0.5682, 0.2756, 0.5455, 0.2362, 0.5909, 0.2362, 0.5682, 0.2756, 0.5, 0.2362, 0.5227, 0.1968, 0.5455, 0.2362, 0.5227, 0.1968, 0.5682, 0.1968, 0.5455, 0.2362, 0.5455, 0.2362, 0.5682, 0.1968, 0.5909, 0.2362, 0.5682, 0.1968, 0.6136, 0.1968, 0.5909, 0.2362, 0.4773, 0.1968, 0.5, 0.1575, 0.5227, 0.1968, 0.5, 0.1575, 0.5455, 0.1575, 0.5227, 0.1968, 0.5227, 0.1968, 0.5455, 0.1575, 0.5682, 0.1968, 0.5455, 0.1575, 0.5909, 0.1575, 0.5682, 0.1968, 0.5682, 0.1968, 0.5909, 0.1575, 0.6136, 0.1968, 0.5909, 0.1575, 0.6364, 0.1575, 0.6136, 0.1968, 0.7045, 0.2756, 0.75, 0.2756, 0.7273, 0.3149, 0.5909, 0.2362, 0.6136, 0.1968, 0.6136, 0.1968, 0.5909, 0.2362, 0.7045, 0.2756, 0.6591, 0.2756, 0.6591, 0.2756, 0.7045, 0.2756, 0.7045, 0.2756, 0.7273, 0.2362, 0.75, 0.2756, 0.7273, 0.2362, 0.7727, 0.2362, 0.75, 0.2756, 0.6136, 0.2756, 0.5909, 0.2362, 0.5909, 0.2362, 0.6136, 0.2756, 0.7045, 0.1968, 0.75, 0.1968, 0.7273, 0.2362, 0.7273, 0.2362, 0.75, 0.1968, 0.7727, 0.2362, 0.75, 0.1968, 0.7955, 0.1968, 0.7727, 0.2362, 0.6136, 0.1968, 0.6364, 0.1575, 0.6364, 0.1575, 0.6136, 0.1968, 0.6818, 0.1575, 0.7273, 0.1575, 0.7045, 0.1968, 0.7045, 0.1968, 0.7273, 0.1575, 0.75, 0.1968, 0.7273, 0.1575, 0.7727, 0.1575, 0.75, 0.1968, 0.75, 0.1968, 0.7727, 0.1575, 0.7955, 0.1968, 0.7727, 0.1575, 0.8182, 0.1575, 0.7955, 0.1968, 0.5227, 0.1181, 0.5455, 0.1575, 0.5, 0.1575, 0.5227, 0.1181, 0.5682, 0.1181, 0.5455, 0.1575, 0.5682, 0.1181, 0.5909, 0.1575, 0.5455, 0.1575, 0.5909, 0.07873, 0.6136, 0.1181, 0.5682, 0.1181, 0.5682, 0.1181, 0.6136, 0.1181, 0.5909, 0.1575, 0.6136, 0.1181, 0.6364, 0.1575, 0.5909, 0.1575, 0.6591, 0.1181, 0.6818, 0.1575, 0.6364, 0.1575, 0.6818, 0.07873, 0.7045, 0.1181, 0.6591, 0.1181, 0.6591, 0.1181, 0.7045, 0.1181, 0.6818, 0.1575, 0.7045, 0.1181, 0.7273, 0.1575, 0.6818, 0.1575, 0.6818, 0.07873, 0.7273, 0.07873, 0.7045, 0.1181, 0.7273, 0.07873, 0.75, 0.1181, 0.7045, 0.1181, 0.7045, 0.1181, 0.75, 0.1181, 0.7273, 0.1575, 0.75, 0.1181, 0.7727, 0.1575, 0.7273, 0.1575, 0.7273, 0.07873, 0.7727, 0.07873, 0.75, 0.1181, 0.7727, 0.07873, 0.7955, 0.1181, 0.75, 0.1181, 0.75, 0.1181, 0.7955, 0.1181, 0.7727, 0.1575, 0.7955, 0.1181, 0.8182, 0.1575, 0.7727, 0.1575, 0.8409, 0.1181, 0.8636, 0.1575, 0.8182, 0.1575, 0.5909, 0.2362, 0.6136, 0.1968, 0.6136, 0.1968, 0.5909, 0.2362, 0.6591, 0.2756, 0.6136, 0.2756, 0.6136, 0.2756, 0.6591, 0.2756, 0.7045, 0.1968, 0.7273, 0.2362, 0.7273, 0.2362, 0.7045, 0.1968, 0.6818, 0.1575, 0.7045, 0.1968, 0.7045, 0.1968, 0.6818, 0.1575, 0.6136, 0.2756, 0.5909, 0.2362, 0.5909, 0.2362, 0.6136, 0.2756, 0.7045, 0.2756, 0.6591, 0.2756, 0.6591, 0.2756, 0.7045, 0.2756, 0.6364, 0.1575, 0.6818, 0.1575, 0.6818, 0.1575, 0.6364, 0.1575, 0.7273, 0.2362, 0.7045, 0.2756, 0.7045, 0.2756, 0.7273, 0.2362, 0.6136, 0.1968, 0.6364, 0.1575, 0.6364, 0.1575, 0.6136, 0.1968, 0.6364, 0.2362, 0.6591, 0.2756, 0.6136, 0.2756, 0.6136, 0.1968, 0.6591, 0.1968, 0.6364, 0.2362, 0.6591, 0.1968, 0.6818, 0.2362, 0.6364, 0.2362, 0.6364, 0.2362, 0.6818, 0.2362, 0.6591, 0.2756, 0.6818, 0.2362, 0.7045, 0.2756, 0.6591, 0.2756, 0.6818, 0.2362, 0.7273, 0.2362, 0.7045, 0.2756, 0.6591, 0.1968, 0.7045, 0.1968, 0.6818, 0.2362, 0.6818, 0.2362, 0.7045, 0.1968, 0.7273, 0.2362, 0.6591, 0.1968, 0.6818, 0.1575, 0.7045, 0.1968, 0.8636, 0.2362, 0.8409, 0.1968, 0.8636, 0.2362, 0.7955, 0.2756, 0.8409, 0.2756, 0.7955, 0.2756, 0.7273, 0.07873, 0.6818, 0.07873, 0.7273, 0.07873, 0.6136, 0.2756, 0.6364, 0.3149, 0.6136, 0.2756, 0.4545, 0.2362, 0.4773, 0.2756, 0.4545, 0.2362, 0.5, 0.1575, 0.4773, 0.1968, 0.5, 0.1575, 0.8636, 0.1575, 0.8409, 0.1181, 0.8636, 0.1575, 0.0, 0.0, 0.0, 0.0, 0.0, 0.0, 0.8409, 0.1968, 0.8636, 0.1575, 0.8409, 0.1968, 0.0, 0.0, 0.0, 0.0, 0.0, 0.0, 0.4773, 0.1968, 0.4545, 0.2362, 0.4773, 0.1968, 0.5682, 0.1181, 0.5227, 0.1181, 0.5682, 0.1181, 0.8409, 0.2756, 0.8636, 0.2362, 0.8409, 0.2756, 0.6818, 0.3149, 0.7273, 0.3149, 0.6818, 0.3149, 0.7727, 0.07873, 0.7273, 0.07873, 0.7727, 0.07873, 0.7273, 0.3149, 0.75, 0.2756, 0.7273, 0.3149, 0.75, 0.2756, 0.7955, 0.2756, 0.75, 0.2756, 0.5909, 0.07873, 0.5682, 0.1181, 0.5909, 0.07873, 0.5227, 0.2756, 0.5682, 0.2756, 0.5227, 0.2756, 0.6364, 0.3149, 0.6818, 0.3149, 0.6364, 0.3149, 0.5682, 0.2756, 0.6136, 0.2756, 0.5682, 0.2756, 0.5227, 0.1181, 0.5, 0.1575, 0.5227, 0.1181, 0.7955, 0.1181, 0.7727, 0.07873, 0.7955, 0.1181])
me_icosphere_004.materials.append(mat_material)
me_icosphere_004.materials.append(mat_hole)
me_icosphere_004.materials.append(mat_holeborder)
me_icosphere_004.update()

# ---- objects
ob_light = bpy.data.objects.new('Light', light_light)
ob_camera = bpy.data.objects.new('Camera', cam_camera)
ob_icosphere = bpy.data.objects.new('Icosphere', me_icosphere_001)
ob_icosphere_001 = bpy.data.objects.new('Icosphere.001', me_icosphere_002)
ob_icosphere_002 = bpy.data.objects.new('Icosphere.002', me_icosphere_003)
ob_icosphere_003 = bpy.data.objects.new('Icosphere.003', me_icosphere_004)

# ---- transforms, parenting, visibility, modifiers, constraints
ob_light.location = (4.076, 1.005, 5.904)
ob_light.rotation_euler = (0.6503, 0.05522, 1.866)
ob_light.lock_rotations_4d = False
ob_light.empty_display_type = 'ARROWS'
ob_light.color = (0.0, 0.0, 0.0, 0.0)
ob_light.lineart.crease_threshold = 0.0
ob_camera.location = (7.359, -6.926, 4.958)
ob_camera.rotation_euler = (1.109, 0.0, 0.8149)
ob_camera.lock_rotations_4d = False
ob_camera.empty_display_type = 'ARROWS'
ob_camera.color = (0.0, 0.0, 0.0, 0.0)
ob_camera.display_type = 'WIRE'
ob_camera.lineart.crease_threshold = 0.0
ob_icosphere.location = (-0.2439, 1.507, 3.1)
ob_icosphere_001.location = (-0.8855, -3.395, 0.8612)
ob_icosphere_002.location = (2.65, 0.04032, -1.947)
ob_icosphere_003.location = (-1.511, 2.749, -0.706)

# ---- collection membership
col_collection.objects.link(ob_light)
col_collection.objects.link(ob_camera)
col_collection.objects.link(ob_icosphere)
col_collection.objects.link(ob_icosphere_001)
col_collection.objects.link(ob_icosphere_002)
col_collection.objects.link(ob_icosphere_003)

# ---- scene / render settings (as saved in the file)
scene.camera = ob_camera
scene.frame_start = 1; scene.frame_end = 250; scene.frame_set(134)
scene.render.engine = 'BLENDER_EEVEE_NEXT'
bpy.context.view_layer.update()
